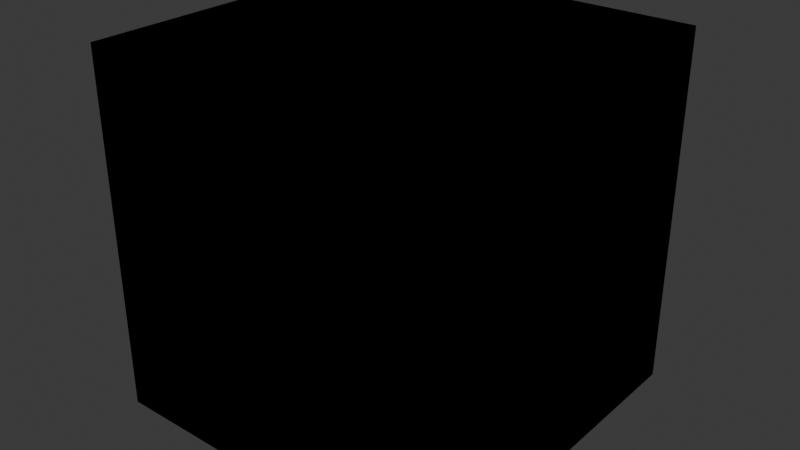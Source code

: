 # Source: animation.blend  (saved by Blender 4.2.66; exported with 4.5.12 LTS)
import bpy
from mathutils import Matrix  # noqa: F401  (used for matrix-valued properties, if any)

bpy.ops.wm.read_factory_settings(use_empty=True)
scene = bpy.context.scene
scene.name = 'Scene'

# ---- collections
col_collection = bpy.data.collections.new('Collection'); scene.collection.children.link(col_collection)

# ---- materials (node trees are filled in below, after node groups)
mat_material = bpy.data.materials.new('Material')
mat_material.alpha_threshold = 0.0
mat_material.roughness = 0.5
mat_material.line_color = (0.0, 0.0, 0.0, 1.0)
mat_material_001 = bpy.data.materials.new('Material.001')

# ---- material node trees
mat_material.use_nodes = True; mat_material.node_tree.nodes.clear()
_N = mat_material.node_tree.nodes; _L = mat_material.node_tree.links
n0 = _N.new('ShaderNodeOutputMaterial'); n0.name = 'Material Output'; n0.location = (351, 193)
n1 = _N.new('NodeUndefined'); n1.name = 'EDM_Default_Material'; n1.location = (-222, 206)
n1.inputs[0].default_value = (0.01972, 0.0, 0.6001, 1.0)
n1.inputs[1].default_value = 1.0
n1.inputs[2].default_value = (0.0, 0.0, 0.0, 1.0)
n1.inputs[3].default_value = 0.0
n1.inputs[4].default_value = (1.0, 0.5, 0.0, 1.0)
n1.inputs[5].default_value = 0.0
n1.inputs[6].default_value = (0.0, 0.0, 0.0, 1.0)
n1.inputs[7].default_value = 0.0
n1.inputs[8].default_value = (0.5, 0.5, 1.0, 1.0)
n1.inputs[9].default_value = 0.0
n1.inputs[10].default_value = (0.0, 0.0, 0.0, 1.0)
n1.inputs[11].default_value = 1.0
n1.inputs[12].default_value = 1.0
n1.inputs[13].default_value = (0.0, 0.0, 0.0, 1.0)
n1.inputs[14].default_value = (0.0, 0.0, 0.0, 1.0)
n1.inputs[15].default_value = (0.0, 0.0, 0.0, 1.0)
n1.inputs[16].default_value = (0.0, 0.0, 0.0, 1.0)
n1.inputs[17].default_value = (0.0, 0.0, 0.0, 1.0)
n1.inputs[18].default_value = 0.0
n1.inputs[19].default_value = 0.0
n1.inputs[20].default_value = 1.0
n1.inputs[21].default_value = 19.0
_L.new(n1.outputs[0], n0.inputs[0])
n0.is_active_output = True
mat_material_001.use_nodes = True; mat_material_001.node_tree.nodes.clear()
_N = mat_material_001.node_tree.nodes; _L = mat_material_001.node_tree.links
n0 = _N.new('ShaderNodeOutputMaterial'); n0.name = 'Material Output'; n0.location = (392, 181)
n1 = _N.new('NodeUndefined'); n1.name = 'EDM_Default_Material'; n1.location = (-146, 274)
n1.inputs[0].default_value = (0.5935, 0.6002, 0.0, 1.0)
n1.inputs[1].default_value = 1.0
n1.inputs[2].default_value = (0.0, 0.0, 0.0, 1.0)
n1.inputs[3].default_value = 0.0
n1.inputs[4].default_value = (1.0, 0.5, 0.0, 1.0)
n1.inputs[5].default_value = 0.0
n1.inputs[6].default_value = (0.0, 0.0, 0.0, 1.0)
n1.inputs[7].default_value = 0.0
n1.inputs[8].default_value = (0.5, 0.5, 1.0, 1.0)
n1.inputs[9].default_value = 0.0
n1.inputs[10].default_value = (0.0, 0.0, 0.0, 1.0)
n1.inputs[11].default_value = 1.0
n1.inputs[12].default_value = 1.0
n1.inputs[13].default_value = (0.0, 0.0, 0.0, 1.0)
n1.inputs[14].default_value = (0.0, 0.0, 0.0, 1.0)
n1.inputs[15].default_value = (0.0, 0.0, 0.0, 1.0)
n1.inputs[16].default_value = (0.0, 0.0, 0.0, 1.0)
n1.inputs[17].default_value = (0.0, 0.0, 0.0, 1.0)
n1.inputs[18].default_value = 0.0
n1.inputs[19].default_value = 0.0
n1.inputs[20].default_value = 1.0
n1.inputs[21].default_value = 19.0
_L.new(n1.outputs[0], n0.inputs[0])
n0.is_active_output = True

# ---- world
world_world = bpy.data.worlds.new('World'); scene.world = world_world
world_world.use_nodes = True; world_world.node_tree.nodes.clear()
_N = world_world.node_tree.nodes; _L = world_world.node_tree.links
n0 = _N.new('ShaderNodeOutputWorld'); n0.name = 'World Output'; n0.location = (300, 300)
n1 = _N.new('ShaderNodeBackground'); n1.name = 'Background'; n1.location = (10, 300)
n1.inputs[0].default_value = (0.05088, 0.05088, 0.05088, 1.0)
_L.new(n1.outputs[0], n0.inputs[0])
n0.is_active_output = True
world_world.color = (0.05088, 0.05088, 0.05088)
world_world.sun_shadow_jitter_overblur = 0.0

# ---- meshes
me_cube = bpy.data.meshes.new('Cube')
me_cube.from_pydata([(1.0, 1.0, -1.0), (1.0, -1.0, 1.0), (1.0, -1.0, -1.0), (-1.0, 1.0, 1.0), (-1.0, 1.0, -1.0), (-1.0, -1.0, 1.0), (-1.0, -1.0, -1.0), (-1.0, 0.0, -1.0), (1.0, 0.0, 1.0), (-1.0, 0.0, 1.0), (1.0, 0.0, -1.0), (0.0, 1.0, -1.0), (0.0, -1.0, 1.0), (0.0, -1.0, -1.0), (0.0, 1.0, 1.0), (0.0, 0.0, -1.0), (0.0, 0.0, 1.0), (0.0, 1.0, 0.0), (1.0, 1.0, 0.0), (1.0, 0.0, 0.0), (0.0, 0.0, 0.0)], [], [(16, 9, 5, 12), (13, 12, 5, 6), (7, 9, 3, 4), (15, 10, 2, 13), (10, 0, 18, 19), (11, 0, 10, 15), (6, 5, 9, 7), (14, 3, 9, 16), (4, 11, 15, 7), (0, 11, 17, 18), (7, 15, 13, 6), (2, 1, 12, 13), (8, 16, 12, 1), (18, 17, 20, 19), (16, 8, 19, 20), (14, 16, 20, 17), (1, 2, 19), (4, 3, 17), (4, 17, 11), (14, 17, 3), (8, 1, 19), (2, 10, 19)])
_uv = me_cube.uv_layers.new(name='UVMap')
_uv.uv.foreach_set('vector', [0.75, 0.625, 0.875, 0.625, 0.875, 0.75, 0.75, 0.75, 0.375, 0.875, 0.625, 0.875, 0.625, 1.0, 0.375, 1.0, 0.375, 0.125, 0.625, 0.125, 0.625, 0.25, 0.375, 0.25, 0.25, 0.625, 0.375, 0.625, 0.375, 0.75, 0.25, 0.75, 0.375, 0.625, 0.375, 0.5, 0.625, 0.5, 0.625, 0.625, 0.25, 0.5, 0.375, 0.5, 0.375, 0.625, 0.25, 0.625, 0.375, 0.0, 0.625, 0.0, 0.625, 0.125, 0.375, 0.125, 0.75, 0.5, 0.875, 0.5, 0.875, 0.625, 0.75, 0.625, 0.125, 0.5, 0.25, 0.5, 0.25, 0.625, 0.125, 0.625, 0.375, 0.5, 0.25, 0.5, 0.75, 0.5, 0.625, 0.5, 0.125, 0.625, 0.25, 0.625, 0.25, 0.75, 0.125, 0.75, 0.375, 0.75, 0.625, 0.75, 0.625, 0.875, 0.375, 0.875, 0.625, 0.625, 0.75, 0.625, 0.75, 0.75, 0.625, 0.75, 0.625, 0.5, 0.75, 0.5, 0.75, 0.625, 0.625, 0.625, 0.75, 0.625, 0.625, 0.625, 0.625, 0.625, 0.75, 0.625, 0.75, 0.5, 0.75, 0.625, 0.75, 0.625, 0.75, 0.5, 0.625, 0.75, 0.375, 0.75, 0.0, 0.0, 0.375, 0.25, 0.625, 0.25, 0.0, 0.0, 0.375, 0.25, 0.0, 0.0, 0.25, 0.5, 0.75, 0.5, 0.75, 0.5, 0.625, 0.25, 0.625, 0.625, 0.625, 0.75, 0.625, 0.625, 0.375, 0.75, 0.375, 0.625, 0.0, 0.0])
me_cube.materials.append(mat_material)
me_cube.use_mirror_vertex_groups = False
me_cube.update()
me_cube_001 = bpy.data.meshes.new('Cube.001')
me_cube_001.from_pydata([(-0.5, -0.5, -0.5), (-0.5, -0.5, 0.5), (-0.5, 0.5, -0.5), (-0.5, 0.5, 0.5), (0.5, -0.5, -0.5), (0.5, -0.5, 0.5), (0.5, 0.5, -0.5), (0.5, 0.5, 0.5)], [], [(0, 1, 3, 2), (2, 3, 7, 6), (6, 7, 5, 4), (4, 5, 1, 0), (2, 6, 4, 0), (7, 3, 1, 5)])
_uv = me_cube_001.uv_layers.new(name='UVMap')
_uv.uv.foreach_set('vector', [0.375, 0.0, 0.625, 0.0, 0.625, 0.25, 0.375, 0.25, 0.375, 0.25, 0.625, 0.25, 0.625, 0.5, 0.375, 0.5, 0.375, 0.5, 0.625, 0.5, 0.625, 0.75, 0.375, 0.75, 0.375, 0.75, 0.625, 0.75, 0.625, 1.0, 0.375, 1.0, 0.125, 0.5, 0.375, 0.5, 0.375, 0.75, 0.125, 0.75, 0.625, 0.5, 0.875, 0.5, 0.875, 0.75, 0.625, 0.75])
me_cube_001.materials.append(mat_material_001)
me_cube_001.update()

# ---- objects
ob_cube = bpy.data.objects.new('Cube', me_cube)
ob_cube_001 = bpy.data.objects.new('Cube.001', me_cube_001)
ob_empty = bpy.data.objects.new('Empty', None)

# ---- transforms, parenting, visibility, modifiers, constraints
ob_cube.location = (0.0, 0.0, 0.0)
ob_cube.lock_rotations_4d = False
ob_cube.empty_display_type = 'ARROWS'
ob_cube.lineart.crease_threshold = 0.0
ob_cube_001.parent = ob_empty
ob_cube_001.matrix_parent_inverse = Matrix(((1.0, -0.0, 0.0, -0.5), (-0.0, 1.0, -0.0, -0.5), (0.0, -0.0, 1.0, -0.5), (-0.0, 0.0, -0.0, 1.0)))
ob_cube_001.location = (0.5, 0.5, 0.5)
ob_empty.location = (0.5, 0.5, 0.5)
ob_empty.rotation_mode = 'QUATERNION'
ob_empty.rotation_quaternion = (1.0, 0.0, 0.0, 0.0)

# ---- collection membership
col_collection.objects.link(ob_cube)
col_collection.objects.link(ob_cube_001)
col_collection.objects.link(ob_empty)

# ---- scene / render settings (as saved in the file)
scene.frame_start = 0; scene.frame_end = 200; scene.frame_set(89)
scene.render.engine = 'BLENDER_EEVEE_NEXT'
bpy.context.view_layer.update()

# ---- added for rendering (the .blend has no active camera and no usable light): camera, sun
cam_auto = bpy.data.cameras.new('AutoCamera')
cam_auto.lens = 50.0
cam_auto.sensor_width = 36.0
cam_auto.clip_end = 1000.0
ob_auto_camera = bpy.data.objects.new('AutoCamera', cam_auto)
scene.collection.objects.link(ob_auto_camera)
ob_auto_camera.location = (3.20507, -3.84609, 2.56406)
ob_auto_camera.rotation_euler = (1.09748, -7.21219e-08, 0.694738)
scene.camera = ob_auto_camera
light_auto_sun = bpy.data.lights.new('AutoSun', 'SUN')
light_auto_sun.energy = 3.0
light_auto_sun.angle = 0.0523599
ob_auto_sun = bpy.data.objects.new('AutoSun', light_auto_sun)
scene.collection.objects.link(ob_auto_sun)
ob_auto_sun.rotation_euler = (0.872665, 0.174533, 0.523599)
bpy.context.view_layer.update()
